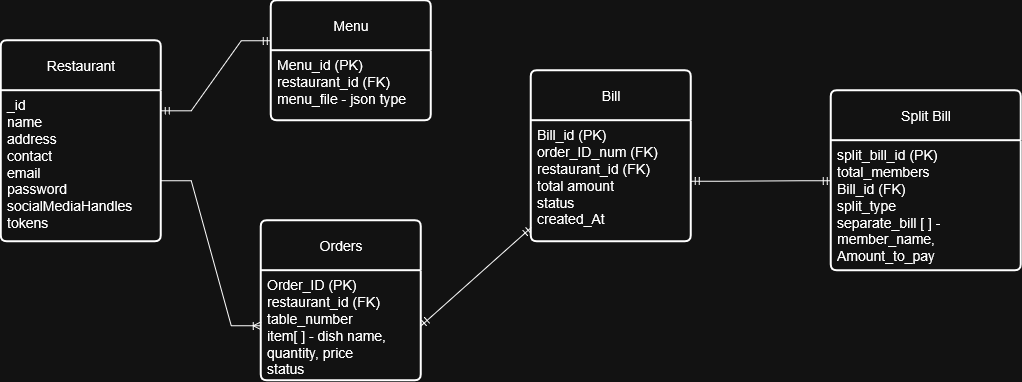

The diagram above was exported from draw.io. Its source (the exported page's mxGraphModel, read from the mxfile embedded in the PNG):
<mxGraphModel dx="1084" dy="647" grid="1" gridSize="10" guides="1" tooltips="1" connect="1" arrows="1" fold="1" page="1" pageScale="1" pageWidth="850" pageHeight="1100" math="0" shadow="0">
  <root>
    <mxCell id="0" />
    <mxCell id="1" parent="0" />
    <mxCell id="E2a9U-tiKuJKjasTt8P9-1" parent="1" style="swimlane;childLayout=stackLayout;horizontal=1;startSize=50;horizontalStack=0;rounded=1;fontSize=14;fontStyle=0;strokeWidth=2;resizeParent=0;resizeLast=1;shadow=0;dashed=0;align=center;arcSize=4;whiteSpace=wrap;html=1;" value="Restaurant" vertex="1">
      <mxGeometry height="201" width="160" x="70" y="100" as="geometry" />
    </mxCell>
    <mxCell id="E2a9U-tiKuJKjasTt8P9-2" parent="E2a9U-tiKuJKjasTt8P9-1" style="align=left;strokeColor=none;fillColor=none;spacingLeft=4;spacingRight=4;fontSize=12;verticalAlign=top;resizable=0;rotatable=0;part=1;html=1;whiteSpace=wrap;" value="&lt;div align=&quot;left&quot;&gt;&lt;font style=&quot;font-size: 14px;&quot;&gt;_id&lt;/font&gt;&lt;/div&gt;&lt;div align=&quot;left&quot;&gt;&lt;font style=&quot;font-size: 14px;&quot;&gt;name&lt;/font&gt;&lt;/div&gt;&lt;div align=&quot;left&quot;&gt;&lt;font style=&quot;font-size: 14px;&quot;&gt;address&lt;/font&gt;&lt;/div&gt;&lt;div align=&quot;left&quot;&gt;&lt;font style=&quot;font-size: 14px;&quot;&gt;contact&lt;/font&gt;&lt;/div&gt;&lt;div align=&quot;left&quot;&gt;&lt;font style=&quot;font-size: 14px;&quot;&gt;email&lt;/font&gt;&lt;/div&gt;&lt;div align=&quot;left&quot;&gt;&lt;font style=&quot;font-size: 14px;&quot;&gt;password&lt;/font&gt;&lt;/div&gt;&lt;div align=&quot;left&quot;&gt;&lt;font style=&quot;font-size: 14px;&quot;&gt;socialMediaHandles&lt;/font&gt;&lt;/div&gt;&lt;div align=&quot;left&quot;&gt;&lt;font style=&quot;font-size: 14px;&quot;&gt;tokens&lt;/font&gt;&lt;/div&gt;" vertex="1">
      <mxGeometry height="151" width="160" y="50" as="geometry" />
    </mxCell>
    <mxCell id="E2a9U-tiKuJKjasTt8P9-9" edge="1" parent="1" style="edgeStyle=entityRelationEdgeStyle;fontSize=12;html=1;endArrow=ERoneToMany;rounded=0;entryX=0;entryY=0.5;entryDx=0;entryDy=0;" target="E2a9U-tiKuJKjasTt8P9-12" value="">
      <mxGeometry height="100" relative="1" width="100" as="geometry">
        <mxPoint x="230" y="240" as="sourcePoint" />
        <mxPoint x="330" y="420.5" as="targetPoint" />
      </mxGeometry>
    </mxCell>
    <mxCell id="E2a9U-tiKuJKjasTt8P9-11" parent="1" style="swimlane;childLayout=stackLayout;horizontal=1;startSize=50;horizontalStack=0;rounded=1;fontSize=14;fontStyle=0;strokeWidth=2;resizeParent=0;resizeLast=1;shadow=0;dashed=0;align=center;arcSize=4;whiteSpace=wrap;html=1;" value="Orders" vertex="1">
      <mxGeometry height="160" width="160" x="330" y="280" as="geometry" />
    </mxCell>
    <mxCell id="E2a9U-tiKuJKjasTt8P9-12" parent="E2a9U-tiKuJKjasTt8P9-11" style="align=left;strokeColor=none;fillColor=none;spacingLeft=4;spacingRight=4;fontSize=12;verticalAlign=top;resizable=0;rotatable=0;part=1;html=1;whiteSpace=wrap;" value="&lt;div&gt;&lt;font style=&quot;font-size: 14px;&quot;&gt;Order_ID&amp;nbsp;(PK)&lt;/font&gt;&lt;/div&gt;&lt;div&gt;&lt;font style=&quot;font-size: 14px;&quot;&gt;restaurant_id (FK)&lt;/font&gt;&lt;/div&gt;&lt;div&gt;&lt;font style=&quot;font-size: 14px;&quot;&gt;table_number&lt;/font&gt;&lt;/div&gt;&lt;div&gt;&lt;font style=&quot;font-size: 14px;&quot;&gt;item[ ] - dish name, quantity, price&lt;/font&gt;&lt;/div&gt;&lt;div&gt;&lt;font style=&quot;font-size: 14px;&quot;&gt;status&lt;/font&gt;&lt;/div&gt;" vertex="1">
      <mxGeometry height="110" width="160" y="50" as="geometry" />
    </mxCell>
    <mxCell id="E2a9U-tiKuJKjasTt8P9-20" parent="1" style="swimlane;childLayout=stackLayout;horizontal=1;startSize=50;horizontalStack=0;rounded=1;fontSize=14;fontStyle=0;strokeWidth=2;resizeParent=0;resizeLast=1;shadow=0;dashed=0;align=center;arcSize=4;whiteSpace=wrap;html=1;" value="Bill" vertex="1">
      <mxGeometry height="171" width="160" x="600" y="130" as="geometry" />
    </mxCell>
    <mxCell id="E2a9U-tiKuJKjasTt8P9-21" parent="E2a9U-tiKuJKjasTt8P9-20" style="align=left;strokeColor=none;fillColor=none;spacingLeft=4;spacingRight=4;fontSize=12;verticalAlign=top;resizable=0;rotatable=0;part=1;html=1;whiteSpace=wrap;" value="&lt;div&gt;&lt;font style=&quot;font-size: 14px;&quot;&gt;Bill_id (PK)&lt;/font&gt;&lt;/div&gt;&lt;div&gt;&lt;font style=&quot;font-size: 14px;&quot;&gt;order_ID_num (FK)&lt;/font&gt;&lt;/div&gt;&lt;div&gt;&lt;font style=&quot;font-size: 14px;&quot;&gt;restaurant_id (FK)&lt;/font&gt;&lt;/div&gt;&lt;div&gt;&lt;font style=&quot;font-size: 14px;&quot;&gt;total amount&lt;/font&gt;&lt;/div&gt;&lt;div&gt;&lt;font style=&quot;font-size: 14px;&quot;&gt;status&lt;/font&gt;&lt;/div&gt;&lt;div&gt;&lt;font style=&quot;font-size: 14px;&quot;&gt;created_At&lt;/font&gt;&lt;/div&gt;" vertex="1">
      <mxGeometry height="121" width="160" y="50" as="geometry" />
    </mxCell>
    <mxCell id="E2a9U-tiKuJKjasTt8P9-22" edge="1" parent="1" source="E2a9U-tiKuJKjasTt8P9-21" style="edgeStyle=entityRelationEdgeStyle;fontSize=12;html=1;endArrow=ERmandOne;startArrow=ERmandOne;rounded=0;entryX=0;entryY=0.5;entryDx=0;entryDy=0;exitX=1;exitY=0.5;exitDx=0;exitDy=0;" target="E2a9U-tiKuJKjasTt8P9-26" value="">
      <mxGeometry height="100" relative="1" width="100" as="geometry">
        <mxPoint x="490" y="470" as="sourcePoint" />
        <mxPoint x="610" y="180" as="targetPoint" />
      </mxGeometry>
    </mxCell>
    <mxCell id="E2a9U-tiKuJKjasTt8P9-26" parent="1" style="swimlane;childLayout=stackLayout;horizontal=1;startSize=50;horizontalStack=0;rounded=1;fontSize=14;fontStyle=0;strokeWidth=2;resizeParent=0;resizeLast=1;shadow=0;dashed=0;align=center;arcSize=4;whiteSpace=wrap;html=1;" value="Split Bill" vertex="1">
      <mxGeometry height="180" width="190" x="900" y="150" as="geometry" />
    </mxCell>
    <mxCell id="E2a9U-tiKuJKjasTt8P9-27" parent="E2a9U-tiKuJKjasTt8P9-26" style="align=left;strokeColor=none;fillColor=none;spacingLeft=4;spacingRight=4;fontSize=12;verticalAlign=top;resizable=0;rotatable=0;part=1;html=1;whiteSpace=wrap;" value="&lt;div&gt;&lt;font style=&quot;font-size: 14px;&quot;&gt;split_bill_id (PK)&lt;/font&gt;&lt;/div&gt;&lt;div&gt;&lt;font style=&quot;font-size: 14px;&quot;&gt;total_members&lt;/font&gt;&lt;/div&gt;&lt;div&gt;&lt;font style=&quot;font-size: 14px;&quot;&gt;Bill_id (FK)&lt;/font&gt;&lt;/div&gt;&lt;div&gt;&lt;font style=&quot;font-size: 14px;&quot;&gt;split_type&lt;/font&gt;&lt;/div&gt;&lt;div&gt;&lt;font style=&quot;font-size: 14px;&quot;&gt;separate_bill [ ] -&amp;nbsp; member_name&lt;/font&gt;,&lt;/div&gt;&lt;div&gt;&lt;font style=&quot;font-size: 14px;&quot;&gt;Amount_to_pay&lt;/font&gt;&lt;/div&gt;" vertex="1">
      <mxGeometry height="130" width="190" y="50" as="geometry" />
    </mxCell>
    <mxCell id="E2a9U-tiKuJKjasTt8P9-29" edge="1" parent="1" source="E2a9U-tiKuJKjasTt8P9-12" style="fontSize=12;html=1;endArrow=ERmandOne;startArrow=ERmandOne;rounded=0;exitX=1;exitY=0.5;exitDx=0;exitDy=0;" target="E2a9U-tiKuJKjasTt8P9-20" value="">
      <mxGeometry height="100" relative="1" width="100" as="geometry">
        <mxPoint x="440" y="340" as="sourcePoint" />
        <mxPoint x="540" y="240" as="targetPoint" />
      </mxGeometry>
    </mxCell>
    <mxCell id="a-tqtRxsz5lOX1C4Y2uX-1" parent="1" style="swimlane;childLayout=stackLayout;horizontal=1;startSize=50;horizontalStack=0;rounded=1;fontSize=14;fontStyle=0;strokeWidth=2;resizeParent=0;resizeLast=1;shadow=0;dashed=0;align=center;arcSize=4;whiteSpace=wrap;html=1;" value="Menu" vertex="1">
      <mxGeometry height="120" width="160" x="340" y="60" as="geometry" />
    </mxCell>
    <mxCell id="a-tqtRxsz5lOX1C4Y2uX-2" parent="a-tqtRxsz5lOX1C4Y2uX-1" style="align=left;strokeColor=none;fillColor=none;spacingLeft=4;spacingRight=4;fontSize=12;verticalAlign=top;resizable=0;rotatable=0;part=1;html=1;whiteSpace=wrap;" value="&lt;div&gt;&lt;font style=&quot;font-size: 14px;&quot;&gt;Menu_id (PK)&lt;/font&gt;&lt;/div&gt;&lt;div&gt;&lt;font style=&quot;font-size: 14px;&quot;&gt;restaurant_id (FK)&lt;/font&gt;&lt;/div&gt;&lt;div&gt;&lt;font style=&quot;font-size: 14px;&quot;&gt;menu_file - json type&lt;/font&gt;&lt;/div&gt;" vertex="1">
      <mxGeometry height="70" width="160" y="50" as="geometry" />
    </mxCell>
    <mxCell id="a-tqtRxsz5lOX1C4Y2uX-5" edge="1" parent="1" style="edgeStyle=entityRelationEdgeStyle;fontSize=12;html=1;endArrow=ERmandOne;startArrow=ERmandOne;rounded=0;entryX=0;entryY=0.333;entryDx=0;entryDy=0;entryPerimeter=0;" target="a-tqtRxsz5lOX1C4Y2uX-1" value="">
      <mxGeometry height="100" relative="1" width="100" as="geometry">
        <mxPoint x="230" y="170" as="sourcePoint" />
        <mxPoint x="330" y="70" as="targetPoint" />
      </mxGeometry>
    </mxCell>
  </root>
</mxGraphModel>